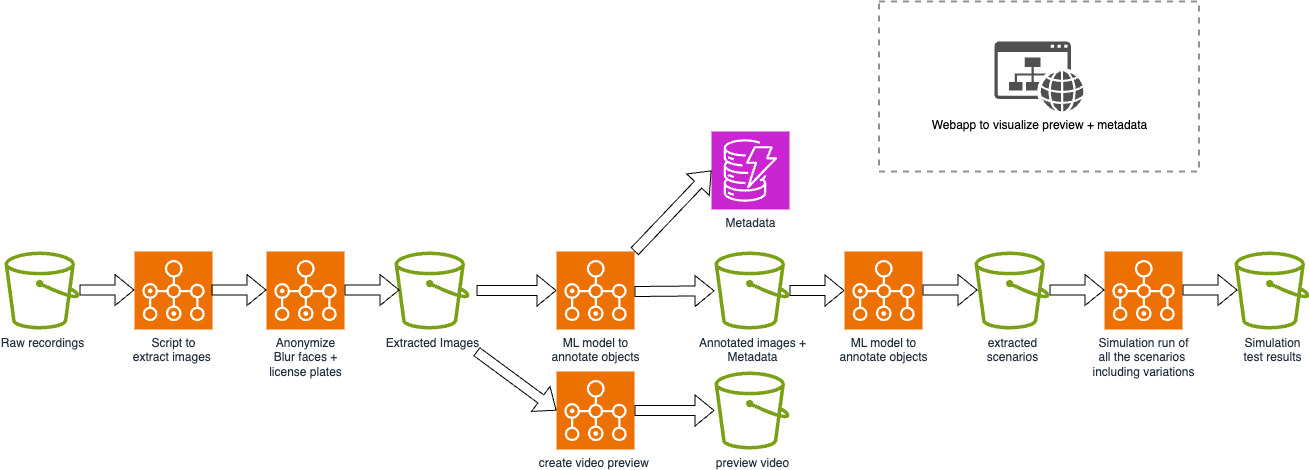

The diagram above was exported from draw.io. Its source (the exported page's mxGraphModel, read from the mxfile embedded in the PNG):
<mxGraphModel dx="1242" dy="799" grid="1" gridSize="10" guides="1" tooltips="1" connect="1" arrows="1" fold="1" page="1" pageScale="1" pageWidth="850" pageHeight="1100" math="0" shadow="0">
  <root>
    <mxCell id="0" />
    <mxCell id="1" parent="0" />
    <mxCell id="vv55yLRSZYOSeXwdKPkL-1" value="Raw recordings" style="sketch=0;outlineConnect=0;fontColor=#232F3E;gradientColor=none;fillColor=#7AA116;strokeColor=none;dashed=0;verticalLabelPosition=bottom;verticalAlign=top;align=center;html=1;fontSize=12;fontStyle=0;aspect=fixed;pointerEvents=1;shape=mxgraph.aws4.bucket;" parent="1" vertex="1">
      <mxGeometry x="170" y="310" width="75" height="78" as="geometry" />
    </mxCell>
    <mxCell id="vv55yLRSZYOSeXwdKPkL-2" value="Anonymize&lt;br&gt;Blur faces + &lt;br&gt;license plates" style="sketch=0;points=[[0,0,0],[0.25,0,0],[0.5,0,0],[0.75,0,0],[1,0,0],[0,1,0],[0.25,1,0],[0.5,1,0],[0.75,1,0],[1,1,0],[0,0.25,0],[0,0.5,0],[0,0.75,0],[1,0.25,0],[1,0.5,0],[1,0.75,0]];outlineConnect=0;fontColor=#232F3E;fillColor=#ED7100;strokeColor=#ffffff;dashed=0;verticalLabelPosition=bottom;verticalAlign=top;align=center;html=1;fontSize=12;fontStyle=0;aspect=fixed;shape=mxgraph.aws4.resourceIcon;resIcon=mxgraph.aws4.batch;" parent="1" vertex="1">
      <mxGeometry x="432" y="310" width="78" height="78" as="geometry" />
    </mxCell>
    <mxCell id="vv55yLRSZYOSeXwdKPkL-5" value="Extracted Images" style="sketch=0;outlineConnect=0;fontColor=#232F3E;gradientColor=none;fillColor=#7AA116;strokeColor=none;dashed=0;verticalLabelPosition=bottom;verticalAlign=top;align=center;html=1;fontSize=12;fontStyle=0;aspect=fixed;pointerEvents=1;shape=mxgraph.aws4.bucket;" parent="1" vertex="1">
      <mxGeometry x="560" y="310" width="75" height="78" as="geometry" />
    </mxCell>
    <mxCell id="vv55yLRSZYOSeXwdKPkL-7" value="ML model to &lt;br&gt;annotate objects" style="sketch=0;points=[[0,0,0],[0.25,0,0],[0.5,0,0],[0.75,0,0],[1,0,0],[0,1,0],[0.25,1,0],[0.5,1,0],[0.75,1,0],[1,1,0],[0,0.25,0],[0,0.5,0],[0,0.75,0],[1,0.25,0],[1,0.5,0],[1,0.75,0]];outlineConnect=0;fontColor=#232F3E;fillColor=#ED7100;strokeColor=#ffffff;dashed=0;verticalLabelPosition=bottom;verticalAlign=top;align=center;html=1;fontSize=12;fontStyle=0;aspect=fixed;shape=mxgraph.aws4.resourceIcon;resIcon=mxgraph.aws4.batch;" parent="1" vertex="1">
      <mxGeometry x="722" y="310" width="78" height="78" as="geometry" />
    </mxCell>
    <mxCell id="vv55yLRSZYOSeXwdKPkL-8" value="" style="shape=flexArrow;endArrow=classic;html=1;rounded=0;entryX=0;entryY=0.5;entryDx=0;entryDy=0;entryPerimeter=0;" parent="1" target="vv55yLRSZYOSeXwdKPkL-7" edge="1">
      <mxGeometry width="50" height="50" relative="1" as="geometry">
        <mxPoint x="642" y="349" as="sourcePoint" />
        <mxPoint x="542" y="359" as="targetPoint" />
      </mxGeometry>
    </mxCell>
    <mxCell id="vv55yLRSZYOSeXwdKPkL-9" value="Annotated images +&lt;br&gt;Metadata" style="sketch=0;outlineConnect=0;fontColor=#232F3E;gradientColor=none;fillColor=#7AA116;strokeColor=none;dashed=0;verticalLabelPosition=bottom;verticalAlign=top;align=center;html=1;fontSize=12;fontStyle=0;aspect=fixed;pointerEvents=1;shape=mxgraph.aws4.bucket;" parent="1" vertex="1">
      <mxGeometry x="880" y="310" width="75" height="78" as="geometry" />
    </mxCell>
    <mxCell id="vv55yLRSZYOSeXwdKPkL-10" value="" style="shape=flexArrow;endArrow=classic;html=1;rounded=0;" parent="1" target="vv55yLRSZYOSeXwdKPkL-9" edge="1">
      <mxGeometry width="50" height="50" relative="1" as="geometry">
        <mxPoint x="800" y="350" as="sourcePoint" />
        <mxPoint x="700" y="359" as="targetPoint" />
      </mxGeometry>
    </mxCell>
    <mxCell id="vv55yLRSZYOSeXwdKPkL-11" value="ML model to &lt;br&gt;annotate objects" style="sketch=0;points=[[0,0,0],[0.25,0,0],[0.5,0,0],[0.75,0,0],[1,0,0],[0,1,0],[0.25,1,0],[0.5,1,0],[0.75,1,0],[1,1,0],[0,0.25,0],[0,0.5,0],[0,0.75,0],[1,0.25,0],[1,0.5,0],[1,0.75,0]];outlineConnect=0;fontColor=#232F3E;fillColor=#ED7100;strokeColor=#ffffff;dashed=0;verticalLabelPosition=bottom;verticalAlign=top;align=center;html=1;fontSize=12;fontStyle=0;aspect=fixed;shape=mxgraph.aws4.resourceIcon;resIcon=mxgraph.aws4.batch;" parent="1" vertex="1">
      <mxGeometry x="1010" y="310" width="78" height="78" as="geometry" />
    </mxCell>
    <mxCell id="vv55yLRSZYOSeXwdKPkL-12" value="" style="shape=flexArrow;endArrow=classic;html=1;rounded=0;" parent="1" source="vv55yLRSZYOSeXwdKPkL-9" edge="1">
      <mxGeometry width="50" height="50" relative="1" as="geometry">
        <mxPoint x="780" y="360" as="sourcePoint" />
        <mxPoint x="1010" y="349" as="targetPoint" />
      </mxGeometry>
    </mxCell>
    <mxCell id="vv55yLRSZYOSeXwdKPkL-13" value="create video preview&amp;nbsp;" style="sketch=0;points=[[0,0,0],[0.25,0,0],[0.5,0,0],[0.75,0,0],[1,0,0],[0,1,0],[0.25,1,0],[0.5,1,0],[0.75,1,0],[1,1,0],[0,0.25,0],[0,0.5,0],[0,0.75,0],[1,0.25,0],[1,0.5,0],[1,0.75,0]];outlineConnect=0;fontColor=#232F3E;fillColor=#ED7100;strokeColor=#ffffff;dashed=0;verticalLabelPosition=bottom;verticalAlign=top;align=center;html=1;fontSize=12;fontStyle=0;aspect=fixed;shape=mxgraph.aws4.resourceIcon;resIcon=mxgraph.aws4.batch;" parent="1" vertex="1">
      <mxGeometry x="722" y="430" width="78" height="78" as="geometry" />
    </mxCell>
    <mxCell id="vv55yLRSZYOSeXwdKPkL-14" value="preview video" style="sketch=0;outlineConnect=0;fontColor=#232F3E;gradientColor=none;fillColor=#7AA116;strokeColor=none;dashed=0;verticalLabelPosition=bottom;verticalAlign=top;align=center;html=1;fontSize=12;fontStyle=0;aspect=fixed;pointerEvents=1;shape=mxgraph.aws4.bucket;" parent="1" vertex="1">
      <mxGeometry x="880" y="430" width="75" height="78" as="geometry" />
    </mxCell>
    <mxCell id="vv55yLRSZYOSeXwdKPkL-15" value="" style="shape=flexArrow;endArrow=classic;html=1;rounded=0;" parent="1" target="vv55yLRSZYOSeXwdKPkL-14" edge="1">
      <mxGeometry width="50" height="50" relative="1" as="geometry">
        <mxPoint x="800" y="469" as="sourcePoint" />
        <mxPoint x="890" y="359" as="targetPoint" />
      </mxGeometry>
    </mxCell>
    <mxCell id="vv55yLRSZYOSeXwdKPkL-16" value="" style="shape=flexArrow;endArrow=classic;html=1;rounded=0;entryX=0;entryY=0.5;entryDx=0;entryDy=0;entryPerimeter=0;" parent="1" target="vv55yLRSZYOSeXwdKPkL-13" edge="1">
      <mxGeometry width="50" height="50" relative="1" as="geometry">
        <mxPoint x="642" y="410" as="sourcePoint" />
        <mxPoint x="732" y="359" as="targetPoint" />
      </mxGeometry>
    </mxCell>
    <mxCell id="vv55yLRSZYOSeXwdKPkL-17" value="Webapp to visualize preview + metadata" style="sketch=0;pointerEvents=1;shadow=0;dashed=0;html=1;strokeColor=none;fillColor=#505050;labelPosition=center;verticalLabelPosition=bottom;verticalAlign=top;outlineConnect=0;align=center;shape=mxgraph.office.concepts.website;" parent="1" vertex="1">
      <mxGeometry x="1160" y="100" width="89" height="70" as="geometry" />
    </mxCell>
    <mxCell id="vv55yLRSZYOSeXwdKPkL-19" value="Metadata" style="sketch=0;points=[[0,0,0],[0.25,0,0],[0.5,0,0],[0.75,0,0],[1,0,0],[0,1,0],[0.25,1,0],[0.5,1,0],[0.75,1,0],[1,1,0],[0,0.25,0],[0,0.5,0],[0,0.75,0],[1,0.25,0],[1,0.5,0],[1,0.75,0]];outlineConnect=0;fontColor=#232F3E;fillColor=#C925D1;strokeColor=#ffffff;dashed=0;verticalLabelPosition=bottom;verticalAlign=top;align=center;html=1;fontSize=12;fontStyle=0;aspect=fixed;shape=mxgraph.aws4.resourceIcon;resIcon=mxgraph.aws4.dynamodb;" parent="1" vertex="1">
      <mxGeometry x="877" y="190" width="78" height="78" as="geometry" />
    </mxCell>
    <mxCell id="vv55yLRSZYOSeXwdKPkL-20" value="" style="shape=flexArrow;endArrow=classic;html=1;rounded=0;entryX=0;entryY=0.5;entryDx=0;entryDy=0;entryPerimeter=0;exitX=1;exitY=0;exitDx=0;exitDy=0;exitPerimeter=0;" parent="1" target="vv55yLRSZYOSeXwdKPkL-19" edge="1" source="vv55yLRSZYOSeXwdKPkL-7">
      <mxGeometry width="50" height="50" relative="1" as="geometry">
        <mxPoint x="790" y="310" as="sourcePoint" />
        <mxPoint x="890" y="359" as="targetPoint" />
      </mxGeometry>
    </mxCell>
    <mxCell id="vv55yLRSZYOSeXwdKPkL-22" value="extracted &lt;br&gt;scenarios" style="sketch=0;outlineConnect=0;fontColor=#232F3E;gradientColor=none;fillColor=#7AA116;strokeColor=none;dashed=0;verticalLabelPosition=bottom;verticalAlign=top;align=center;html=1;fontSize=12;fontStyle=0;aspect=fixed;pointerEvents=1;shape=mxgraph.aws4.bucket;" parent="1" vertex="1">
      <mxGeometry x="1140" y="310" width="75" height="78" as="geometry" />
    </mxCell>
    <mxCell id="vv55yLRSZYOSeXwdKPkL-24" value="Simulation run of &lt;br&gt;all the scenarios&amp;nbsp;&lt;br&gt;including variations" style="sketch=0;points=[[0,0,0],[0.25,0,0],[0.5,0,0],[0.75,0,0],[1,0,0],[0,1,0],[0.25,1,0],[0.5,1,0],[0.75,1,0],[1,1,0],[0,0.25,0],[0,0.5,0],[0,0.75,0],[1,0.25,0],[1,0.5,0],[1,0.75,0]];outlineConnect=0;fontColor=#232F3E;fillColor=#ED7100;strokeColor=#ffffff;dashed=0;verticalLabelPosition=bottom;verticalAlign=top;align=center;html=1;fontSize=12;fontStyle=0;aspect=fixed;shape=mxgraph.aws4.resourceIcon;resIcon=mxgraph.aws4.batch;" parent="1" vertex="1">
      <mxGeometry x="1270" y="310" width="78" height="78" as="geometry" />
    </mxCell>
    <mxCell id="vv55yLRSZYOSeXwdKPkL-26" value="Simulation &lt;br&gt;test results" style="sketch=0;outlineConnect=0;fontColor=#232F3E;gradientColor=none;fillColor=#7AA116;strokeColor=none;dashed=0;verticalLabelPosition=bottom;verticalAlign=top;align=center;html=1;fontSize=12;fontStyle=0;aspect=fixed;pointerEvents=1;shape=mxgraph.aws4.bucket;" parent="1" vertex="1">
      <mxGeometry x="1400" y="310" width="75" height="78" as="geometry" />
    </mxCell>
    <mxCell id="nt6UeEN8c-b4BlAi2gF5-2" value="" style="shape=flexArrow;endArrow=classic;html=1;rounded=0;" edge="1" parent="1">
      <mxGeometry width="50" height="50" relative="1" as="geometry">
        <mxPoint x="1088" y="348.5" as="sourcePoint" />
        <mxPoint x="1143" y="348.5" as="targetPoint" />
      </mxGeometry>
    </mxCell>
    <mxCell id="nt6UeEN8c-b4BlAi2gF5-3" value="" style="shape=flexArrow;endArrow=classic;html=1;rounded=0;" edge="1" parent="1">
      <mxGeometry width="50" height="50" relative="1" as="geometry">
        <mxPoint x="1215" y="348.5" as="sourcePoint" />
        <mxPoint x="1270" y="348.5" as="targetPoint" />
      </mxGeometry>
    </mxCell>
    <mxCell id="nt6UeEN8c-b4BlAi2gF5-4" value="" style="shape=flexArrow;endArrow=classic;html=1;rounded=0;" edge="1" parent="1">
      <mxGeometry width="50" height="50" relative="1" as="geometry">
        <mxPoint x="1348" y="348.5" as="sourcePoint" />
        <mxPoint x="1403" y="348.5" as="targetPoint" />
      </mxGeometry>
    </mxCell>
    <mxCell id="nt6UeEN8c-b4BlAi2gF5-5" value="" style="shape=flexArrow;endArrow=classic;html=1;rounded=0;" edge="1" parent="1">
      <mxGeometry width="50" height="50" relative="1" as="geometry">
        <mxPoint x="245" y="348.5" as="sourcePoint" />
        <mxPoint x="300" y="348.5" as="targetPoint" />
      </mxGeometry>
    </mxCell>
    <mxCell id="nt6UeEN8c-b4BlAi2gF5-6" value="Script to &lt;br&gt;extract images&amp;nbsp;" style="sketch=0;points=[[0,0,0],[0.25,0,0],[0.5,0,0],[0.75,0,0],[1,0,0],[0,1,0],[0.25,1,0],[0.5,1,0],[0.75,1,0],[1,1,0],[0,0.25,0],[0,0.5,0],[0,0.75,0],[1,0.25,0],[1,0.5,0],[1,0.75,0]];outlineConnect=0;fontColor=#232F3E;fillColor=#ED7100;strokeColor=#ffffff;dashed=0;verticalLabelPosition=bottom;verticalAlign=top;align=center;html=1;fontSize=12;fontStyle=0;aspect=fixed;shape=mxgraph.aws4.resourceIcon;resIcon=mxgraph.aws4.batch;" vertex="1" parent="1">
      <mxGeometry x="300" y="310" width="78" height="78" as="geometry" />
    </mxCell>
    <mxCell id="nt6UeEN8c-b4BlAi2gF5-9" value="" style="fontStyle=0;verticalAlign=top;align=center;spacingTop=-2;fillColor=none;rounded=0;whiteSpace=wrap;html=1;strokeColor=#919191;strokeWidth=2;dashed=1;container=1;collapsible=0;expand=0;recursiveResize=0;" vertex="1" parent="1">
      <mxGeometry x="1044.5" y="60" width="320" height="170" as="geometry" />
    </mxCell>
    <mxCell id="nt6UeEN8c-b4BlAi2gF5-7" value="" style="shape=flexArrow;endArrow=classic;html=1;rounded=0;" edge="1" parent="1">
      <mxGeometry width="50" height="50" relative="1" as="geometry">
        <mxPoint x="377" y="348.5" as="sourcePoint" />
        <mxPoint x="432" y="348.5" as="targetPoint" />
      </mxGeometry>
    </mxCell>
    <mxCell id="nt6UeEN8c-b4BlAi2gF5-8" value="" style="shape=flexArrow;endArrow=classic;html=1;rounded=0;" edge="1" parent="1">
      <mxGeometry width="50" height="50" relative="1" as="geometry">
        <mxPoint x="510" y="348.5" as="sourcePoint" />
        <mxPoint x="565" y="348.5" as="targetPoint" />
      </mxGeometry>
    </mxCell>
  </root>
</mxGraphModel>